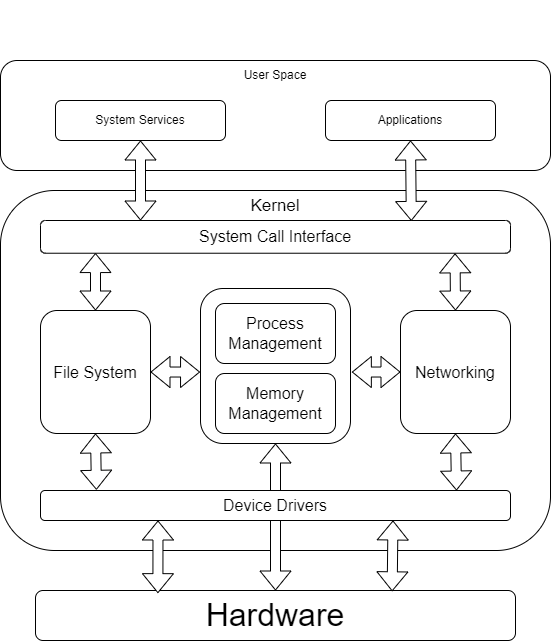

The diagram above was exported from draw.io. Its source (the exported page's mxGraphModel, read from the mxfile embedded in the PNG):
<mxGraphModel dx="834" dy="2346" grid="1" gridSize="10" guides="1" tooltips="1" connect="1" arrows="1" fold="1" page="1" pageScale="1" pageWidth="827" pageHeight="1169" math="0" shadow="0">
  <root>
    <mxCell id="0" />
    <mxCell id="1" parent="0" />
    <mxCell id="4CpsZHchp3Hb_wEKefB9-5" value="&lt;font style=&quot;font-size: 32px;&quot;&gt;Hardware&lt;/font&gt;" style="rounded=1;whiteSpace=wrap;html=1;" vertex="1" parent="1">
      <mxGeometry x="44" y="538" width="480" height="50" as="geometry" />
    </mxCell>
    <mxCell id="4CpsZHchp3Hb_wEKefB9-25" value="" style="group" vertex="1" connectable="0" parent="1">
      <mxGeometry x="9" y="58" width="550" height="440" as="geometry" />
    </mxCell>
    <mxCell id="4CpsZHchp3Hb_wEKefB9-4" value="" style="group" vertex="1" connectable="0" parent="4CpsZHchp3Hb_wEKefB9-25">
      <mxGeometry y="80" width="550" height="360" as="geometry" />
    </mxCell>
    <mxCell id="4CpsZHchp3Hb_wEKefB9-2" value="" style="rounded=1;whiteSpace=wrap;html=1;" vertex="1" parent="4CpsZHchp3Hb_wEKefB9-4">
      <mxGeometry width="550" height="359.99999999999994" as="geometry" />
    </mxCell>
    <mxCell id="4CpsZHchp3Hb_wEKefB9-3" value="&lt;font style=&quot;font-size: 17px;&quot;&gt;Kernel&lt;/font&gt;" style="text;html=1;strokeColor=none;fillColor=none;align=center;verticalAlign=middle;whiteSpace=wrap;rounded=0;" vertex="1" parent="4CpsZHchp3Hb_wEKefB9-4">
      <mxGeometry x="245" y="6.545454545454545" width="60" height="19.636363636363637" as="geometry" />
    </mxCell>
    <mxCell id="4CpsZHchp3Hb_wEKefB9-9" value="&lt;font style=&quot;font-size: 16px;&quot;&gt;System Call Interface&lt;/font&gt;" style="rounded=1;whiteSpace=wrap;html=1;" vertex="1" parent="4CpsZHchp3Hb_wEKefB9-4">
      <mxGeometry x="40" y="29.999090909090906" width="470" height="32.72727272727273" as="geometry" />
    </mxCell>
    <mxCell id="4CpsZHchp3Hb_wEKefB9-10" value="&lt;font style=&quot;font-size: 16px;&quot;&gt;File System&lt;/font&gt;" style="rounded=1;whiteSpace=wrap;html=1;" vertex="1" parent="4CpsZHchp3Hb_wEKefB9-25">
      <mxGeometry x="40" y="200" width="110" height="123" as="geometry" />
    </mxCell>
    <mxCell id="4CpsZHchp3Hb_wEKefB9-14" value="" style="group" vertex="1" connectable="0" parent="4CpsZHchp3Hb_wEKefB9-25">
      <mxGeometry x="200" y="178" width="150" height="155" as="geometry" />
    </mxCell>
    <mxCell id="4CpsZHchp3Hb_wEKefB9-13" value="" style="rounded=1;whiteSpace=wrap;html=1;" vertex="1" parent="4CpsZHchp3Hb_wEKefB9-14">
      <mxGeometry width="150" height="155" as="geometry" />
    </mxCell>
    <mxCell id="4CpsZHchp3Hb_wEKefB9-6" value="&lt;font style=&quot;font-size: 16px;&quot;&gt;Process Management&lt;/font&gt;" style="rounded=1;whiteSpace=wrap;html=1;" vertex="1" parent="4CpsZHchp3Hb_wEKefB9-14">
      <mxGeometry x="15" y="15" width="120" height="60" as="geometry" />
    </mxCell>
    <mxCell id="4CpsZHchp3Hb_wEKefB9-7" value="&lt;font style=&quot;font-size: 16px;&quot;&gt;Memory Management&lt;/font&gt;" style="rounded=1;whiteSpace=wrap;html=1;" vertex="1" parent="4CpsZHchp3Hb_wEKefB9-14">
      <mxGeometry x="15" y="85" width="120" height="60" as="geometry" />
    </mxCell>
    <mxCell id="4CpsZHchp3Hb_wEKefB9-11" value="&lt;font style=&quot;font-size: 16px;&quot;&gt;Networking&lt;/font&gt;" style="rounded=1;whiteSpace=wrap;html=1;" vertex="1" parent="4CpsZHchp3Hb_wEKefB9-25">
      <mxGeometry x="400" y="200" width="110" height="123" as="geometry" />
    </mxCell>
    <mxCell id="4CpsZHchp3Hb_wEKefB9-17" value="" style="shape=flexArrow;endArrow=classic;startArrow=classic;html=1;rounded=0;exitX=1;exitY=0.5;exitDx=0;exitDy=0;entryX=-0.003;entryY=0.539;entryDx=0;entryDy=0;entryPerimeter=0;" edge="1" parent="4CpsZHchp3Hb_wEKefB9-25" source="4CpsZHchp3Hb_wEKefB9-10" target="4CpsZHchp3Hb_wEKefB9-13">
      <mxGeometry width="100" height="100" relative="1" as="geometry">
        <mxPoint x="360" y="351" as="sourcePoint" />
        <mxPoint x="410" y="350" as="targetPoint" />
      </mxGeometry>
    </mxCell>
    <mxCell id="4CpsZHchp3Hb_wEKefB9-16" value="" style="shape=flexArrow;endArrow=classic;startArrow=classic;html=1;rounded=0;entryX=0;entryY=0.5;entryDx=0;entryDy=0;exitX=1.009;exitY=0.539;exitDx=0;exitDy=0;exitPerimeter=0;" edge="1" parent="4CpsZHchp3Hb_wEKefB9-25" source="4CpsZHchp3Hb_wEKefB9-13" target="4CpsZHchp3Hb_wEKefB9-11">
      <mxGeometry width="100" height="100" relative="1" as="geometry">
        <mxPoint x="190" y="200" as="sourcePoint" />
        <mxPoint x="290" y="100" as="targetPoint" />
      </mxGeometry>
    </mxCell>
    <mxCell id="4CpsZHchp3Hb_wEKefB9-22" value="" style="shape=flexArrow;endArrow=classic;startArrow=classic;html=1;rounded=0;entryX=0.255;entryY=0.053;entryDx=0;entryDy=0;exitX=0.25;exitY=1;exitDx=0;exitDy=0;entryPerimeter=0;fillColor=default;" edge="1" parent="4CpsZHchp3Hb_wEKefB9-25" target="4CpsZHchp3Hb_wEKefB9-5">
      <mxGeometry width="100" height="100" relative="1" as="geometry">
        <mxPoint x="157.5" y="410" as="sourcePoint" />
        <mxPoint x="295" y="410" as="targetPoint" />
      </mxGeometry>
    </mxCell>
    <mxCell id="4CpsZHchp3Hb_wEKefB9-30" value="" style="shape=flexArrow;endArrow=classic;startArrow=classic;html=1;rounded=0;exitX=0.5;exitY=0;exitDx=0;exitDy=0;entryX=0.117;entryY=0.995;entryDx=0;entryDy=0;entryPerimeter=0;" edge="1" parent="4CpsZHchp3Hb_wEKefB9-25" source="4CpsZHchp3Hb_wEKefB9-10" target="4CpsZHchp3Hb_wEKefB9-9">
      <mxGeometry width="100" height="100" relative="1" as="geometry">
        <mxPoint x="160" y="272" as="sourcePoint" />
        <mxPoint x="210" y="272" as="targetPoint" />
      </mxGeometry>
    </mxCell>
    <mxCell id="4CpsZHchp3Hb_wEKefB9-31" value="" style="shape=flexArrow;endArrow=classic;startArrow=classic;html=1;rounded=0;entryX=0.5;entryY=0;entryDx=0;entryDy=0;exitX=0.882;exitY=1.005;exitDx=0;exitDy=0;exitPerimeter=0;" edge="1" parent="4CpsZHchp3Hb_wEKefB9-25" source="4CpsZHchp3Hb_wEKefB9-9" target="4CpsZHchp3Hb_wEKefB9-11">
      <mxGeometry width="100" height="100" relative="1" as="geometry">
        <mxPoint x="361" y="272" as="sourcePoint" />
        <mxPoint x="410" y="272" as="targetPoint" />
      </mxGeometry>
    </mxCell>
    <mxCell id="4CpsZHchp3Hb_wEKefB9-20" value="" style="shape=flexArrow;endArrow=classic;startArrow=classic;html=1;rounded=0;exitX=0.5;exitY=1;exitDx=0;exitDy=0;entryX=0.5;entryY=0;entryDx=0;entryDy=0;fillColor=default;" edge="1" parent="1" source="4CpsZHchp3Hb_wEKefB9-13" target="4CpsZHchp3Hb_wEKefB9-5">
      <mxGeometry width="100" height="100" relative="1" as="geometry">
        <mxPoint x="-61" y="74" as="sourcePoint" />
        <mxPoint x="-61" y="128" as="targetPoint" />
      </mxGeometry>
    </mxCell>
    <mxCell id="4CpsZHchp3Hb_wEKefB9-27" value="&lt;font style=&quot;font-size: 16px;&quot;&gt;Device Drivers&lt;/font&gt;" style="rounded=1;whiteSpace=wrap;html=1;" vertex="1" parent="1">
      <mxGeometry x="49" y="438" width="470" height="30" as="geometry" />
    </mxCell>
    <mxCell id="4CpsZHchp3Hb_wEKefB9-28" value="" style="shape=flexArrow;endArrow=classic;startArrow=classic;html=1;rounded=0;exitX=0.75;exitY=1;exitDx=0;exitDy=0;fillColor=default;entryX=0.743;entryY=0.016;entryDx=0;entryDy=0;entryPerimeter=0;" edge="1" parent="1" source="4CpsZHchp3Hb_wEKefB9-27" target="4CpsZHchp3Hb_wEKefB9-5">
      <mxGeometry width="100" height="100" relative="1" as="geometry">
        <mxPoint x="176.5" y="478" as="sourcePoint" />
        <mxPoint x="389" y="528" as="targetPoint" />
      </mxGeometry>
    </mxCell>
    <mxCell id="4CpsZHchp3Hb_wEKefB9-19" value="" style="shape=flexArrow;endArrow=classic;startArrow=classic;html=1;rounded=0;exitX=0.5;exitY=1;exitDx=0;exitDy=0;entryX=0.119;entryY=-0.023;entryDx=0;entryDy=0;entryPerimeter=0;" edge="1" parent="1" source="4CpsZHchp3Hb_wEKefB9-10" target="4CpsZHchp3Hb_wEKefB9-27">
      <mxGeometry width="100" height="100" relative="1" as="geometry">
        <mxPoint x="169" y="389" as="sourcePoint" />
        <mxPoint x="99" y="438" as="targetPoint" />
      </mxGeometry>
    </mxCell>
    <mxCell id="4CpsZHchp3Hb_wEKefB9-21" value="" style="shape=flexArrow;endArrow=classic;startArrow=classic;html=1;rounded=0;exitX=0.5;exitY=1;exitDx=0;exitDy=0;" edge="1" parent="1" source="4CpsZHchp3Hb_wEKefB9-11">
      <mxGeometry width="100" height="100" relative="1" as="geometry">
        <mxPoint x="294" y="414" as="sourcePoint" />
        <mxPoint x="465" y="438" as="targetPoint" />
      </mxGeometry>
    </mxCell>
    <mxCell id="4CpsZHchp3Hb_wEKefB9-41" value="" style="group" vertex="1" connectable="0" parent="1">
      <mxGeometry x="9" y="-52" width="550" height="170" as="geometry" />
    </mxCell>
    <mxCell id="4CpsZHchp3Hb_wEKefB9-12" value="" style="rounded=1;whiteSpace=wrap;html=1;" vertex="1" parent="4CpsZHchp3Hb_wEKefB9-41">
      <mxGeometry y="60" width="550" height="110" as="geometry" />
    </mxCell>
    <mxCell id="4CpsZHchp3Hb_wEKefB9-32" value="User Space" style="text;html=1;strokeColor=none;fillColor=none;align=center;verticalAlign=middle;whiteSpace=wrap;rounded=0;" vertex="1" parent="4CpsZHchp3Hb_wEKefB9-41">
      <mxGeometry x="237" y="60" width="76" height="30" as="geometry" />
    </mxCell>
    <mxCell id="4CpsZHchp3Hb_wEKefB9-34" value="Applications" style="rounded=1;whiteSpace=wrap;html=1;" vertex="1" parent="4CpsZHchp3Hb_wEKefB9-41">
      <mxGeometry x="325" y="100" width="170" height="40" as="geometry" />
    </mxCell>
    <mxCell id="4CpsZHchp3Hb_wEKefB9-33" value="System Services" style="rounded=1;whiteSpace=wrap;html=1;" vertex="1" parent="4CpsZHchp3Hb_wEKefB9-41">
      <mxGeometry x="55" y="100" width="170" height="40" as="geometry" />
    </mxCell>
    <mxCell id="4CpsZHchp3Hb_wEKefB9-42" value="" style="shape=flexArrow;endArrow=classic;startArrow=classic;html=1;rounded=0;entryX=0.5;entryY=1;entryDx=0;entryDy=0;fillColor=default;" edge="1" parent="1" target="4CpsZHchp3Hb_wEKefB9-33">
      <mxGeometry width="100" height="100" relative="1" as="geometry">
        <mxPoint x="149" y="168" as="sourcePoint" />
        <mxPoint x="114" y="211" as="targetPoint" />
      </mxGeometry>
    </mxCell>
    <mxCell id="4CpsZHchp3Hb_wEKefB9-43" value="" style="shape=flexArrow;endArrow=classic;startArrow=classic;html=1;rounded=0;exitX=0.789;exitY=0.013;exitDx=0;exitDy=0;entryX=0.5;entryY=1;entryDx=0;entryDy=0;exitPerimeter=0;fillColor=default;" edge="1" parent="1" source="4CpsZHchp3Hb_wEKefB9-9" target="4CpsZHchp3Hb_wEKefB9-34">
      <mxGeometry width="100" height="100" relative="1" as="geometry">
        <mxPoint x="124" y="278" as="sourcePoint" />
        <mxPoint x="124" y="221" as="targetPoint" />
      </mxGeometry>
    </mxCell>
  </root>
</mxGraphModel>